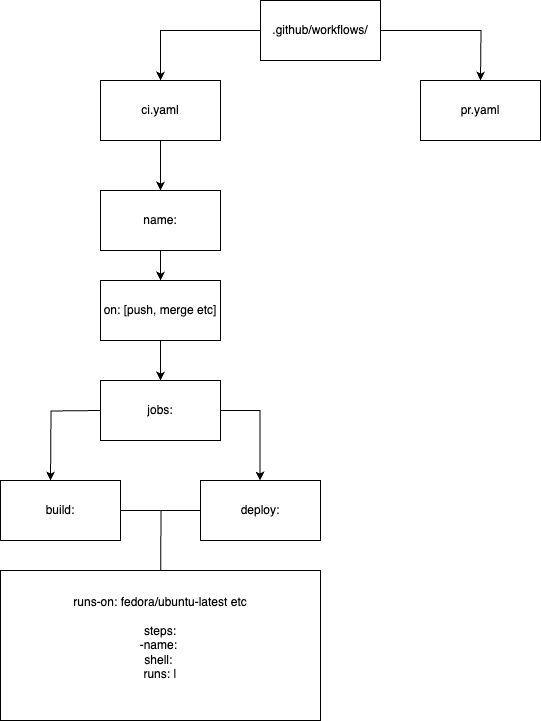

The diagram above was exported from draw.io. Its source (the exported page's mxGraphModel, read from the mxfile embedded in the PNG):
<mxGraphModel dx="729" dy="542" grid="1" gridSize="10" guides="1" tooltips="1" connect="1" arrows="1" fold="1" page="1" pageScale="1" pageWidth="827" pageHeight="1169" math="0" shadow="0">
  <root>
    <mxCell id="0" />
    <mxCell id="1" parent="0" />
    <mxCell id="b7k-DrYNfWgJGYKA6FUs-2" style="edgeStyle=orthogonalEdgeStyle;rounded=0;orthogonalLoop=1;jettySize=auto;html=1;" parent="1" source="b7k-DrYNfWgJGYKA6FUs-1" target="b7k-DrYNfWgJGYKA6FUs-3" edge="1">
      <mxGeometry relative="1" as="geometry">
        <mxPoint x="310" y="170" as="targetPoint" />
      </mxGeometry>
    </mxCell>
    <mxCell id="b7k-DrYNfWgJGYKA6FUs-4" style="edgeStyle=orthogonalEdgeStyle;rounded=0;orthogonalLoop=1;jettySize=auto;html=1;" parent="1" source="b7k-DrYNfWgJGYKA6FUs-1" edge="1">
      <mxGeometry relative="1" as="geometry">
        <mxPoint x="520" y="140" as="targetPoint" />
      </mxGeometry>
    </mxCell>
    <mxCell id="b7k-DrYNfWgJGYKA6FUs-1" value=".github/workflows/" style="rounded=0;whiteSpace=wrap;html=1;" parent="1" vertex="1">
      <mxGeometry x="300" y="60" width="120" height="60" as="geometry" />
    </mxCell>
    <mxCell id="b7k-DrYNfWgJGYKA6FUs-6" style="edgeStyle=orthogonalEdgeStyle;rounded=0;orthogonalLoop=1;jettySize=auto;html=1;" parent="1" source="b7k-DrYNfWgJGYKA6FUs-3" edge="1">
      <mxGeometry relative="1" as="geometry">
        <mxPoint x="200" y="250" as="targetPoint" />
      </mxGeometry>
    </mxCell>
    <mxCell id="b7k-DrYNfWgJGYKA6FUs-3" value="ci.yaml" style="rounded=0;whiteSpace=wrap;html=1;" parent="1" vertex="1">
      <mxGeometry x="140" y="140" width="120" height="60" as="geometry" />
    </mxCell>
    <mxCell id="b7k-DrYNfWgJGYKA6FUs-5" value="pr.yaml" style="rounded=0;whiteSpace=wrap;html=1;" parent="1" vertex="1">
      <mxGeometry x="460" y="140" width="120" height="60" as="geometry" />
    </mxCell>
    <mxCell id="b7k-DrYNfWgJGYKA6FUs-9" style="edgeStyle=orthogonalEdgeStyle;rounded=0;orthogonalLoop=1;jettySize=auto;html=1;" parent="1" source="b7k-DrYNfWgJGYKA6FUs-8" target="b7k-DrYNfWgJGYKA6FUs-10" edge="1">
      <mxGeometry relative="1" as="geometry">
        <mxPoint x="200" y="370" as="targetPoint" />
      </mxGeometry>
    </mxCell>
    <mxCell id="b7k-DrYNfWgJGYKA6FUs-8" value="name:" style="rounded=0;whiteSpace=wrap;html=1;" parent="1" vertex="1">
      <mxGeometry x="140" y="250" width="120" height="60" as="geometry" />
    </mxCell>
    <mxCell id="b7k-DrYNfWgJGYKA6FUs-12" value="" style="edgeStyle=orthogonalEdgeStyle;rounded=0;orthogonalLoop=1;jettySize=auto;html=1;" parent="1" source="b7k-DrYNfWgJGYKA6FUs-10" target="b7k-DrYNfWgJGYKA6FUs-11" edge="1">
      <mxGeometry relative="1" as="geometry" />
    </mxCell>
    <mxCell id="b7k-DrYNfWgJGYKA6FUs-10" value="on: [push, merge etc]" style="rounded=0;whiteSpace=wrap;html=1;" parent="1" vertex="1">
      <mxGeometry x="140" y="340" width="120" height="60" as="geometry" />
    </mxCell>
    <mxCell id="b7k-DrYNfWgJGYKA6FUs-13" style="edgeStyle=orthogonalEdgeStyle;rounded=0;orthogonalLoop=1;jettySize=auto;html=1;" parent="1" edge="1">
      <mxGeometry relative="1" as="geometry">
        <mxPoint x="90" y="540" as="targetPoint" />
        <mxPoint x="140" y="470" as="sourcePoint" />
      </mxGeometry>
    </mxCell>
    <mxCell id="b7k-DrYNfWgJGYKA6FUs-14" style="edgeStyle=orthogonalEdgeStyle;rounded=0;orthogonalLoop=1;jettySize=auto;html=1;" parent="1" edge="1">
      <mxGeometry relative="1" as="geometry">
        <mxPoint x="299.5" y="540" as="targetPoint" />
        <mxPoint x="249.5" y="460" as="sourcePoint" />
        <Array as="points">
          <mxPoint x="260" y="460" />
          <mxPoint x="260" y="470" />
          <mxPoint x="300" y="470" />
        </Array>
      </mxGeometry>
    </mxCell>
    <mxCell id="b7k-DrYNfWgJGYKA6FUs-11" value="jobs:" style="whiteSpace=wrap;html=1;rounded=0;" parent="1" vertex="1">
      <mxGeometry x="140" y="440" width="120" height="60" as="geometry" />
    </mxCell>
    <mxCell id="b7k-DrYNfWgJGYKA6FUs-19" style="edgeStyle=orthogonalEdgeStyle;rounded=0;orthogonalLoop=1;jettySize=auto;html=1;" parent="1" source="b7k-DrYNfWgJGYKA6FUs-15" edge="1">
      <mxGeometry relative="1" as="geometry">
        <mxPoint x="200" y="670" as="targetPoint" />
      </mxGeometry>
    </mxCell>
    <mxCell id="b7k-DrYNfWgJGYKA6FUs-15" value="build:" style="rounded=0;whiteSpace=wrap;html=1;" parent="1" vertex="1">
      <mxGeometry x="40" y="540" width="120" height="60" as="geometry" />
    </mxCell>
    <mxCell id="b7k-DrYNfWgJGYKA6FUs-20" style="edgeStyle=orthogonalEdgeStyle;rounded=0;orthogonalLoop=1;jettySize=auto;html=1;" parent="1" source="b7k-DrYNfWgJGYKA6FUs-17" edge="1">
      <mxGeometry relative="1" as="geometry">
        <mxPoint x="200" y="670" as="targetPoint" />
      </mxGeometry>
    </mxCell>
    <mxCell id="b7k-DrYNfWgJGYKA6FUs-17" value="deploy:" style="rounded=0;whiteSpace=wrap;html=1;" parent="1" vertex="1">
      <mxGeometry x="240" y="540" width="120" height="60" as="geometry" />
    </mxCell>
    <mxCell id="b7k-DrYNfWgJGYKA6FUs-21" value="runs-on: fedora/ubuntu-latest etc&lt;div&gt;&lt;br&gt;&lt;/div&gt;&lt;div&gt;steps:&lt;/div&gt;&lt;div&gt;-name:&amp;nbsp;&lt;/div&gt;&lt;div&gt;shell:&amp;nbsp;&lt;/div&gt;&lt;div&gt;runs: |&lt;/div&gt;&lt;div&gt;&lt;br&gt;&lt;/div&gt;" style="rounded=0;whiteSpace=wrap;html=1;" parent="1" vertex="1">
      <mxGeometry x="40" y="630" width="320" height="150" as="geometry" />
    </mxCell>
  </root>
</mxGraphModel>